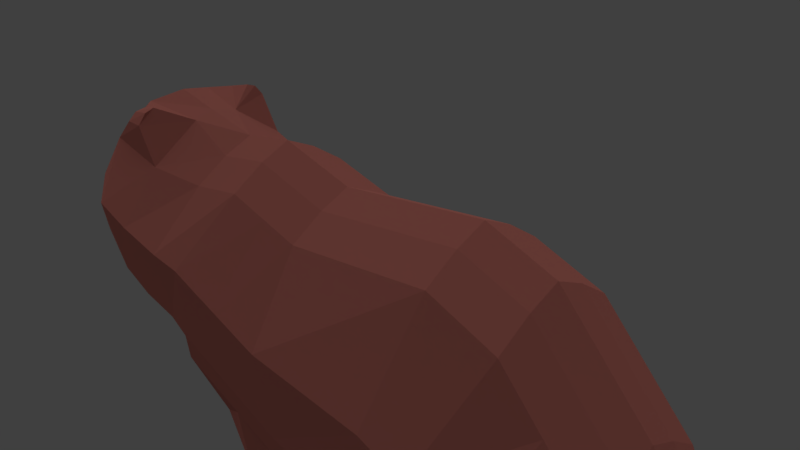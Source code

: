 # Source: Bear.blend  (saved by Blender 2.79.0; exported with 4.5.12 LTS)
import bpy
from mathutils import Matrix  # noqa: F401  (used for matrix-valued properties, if any)

bpy.ops.wm.read_factory_settings(use_empty=True)
scene = bpy.context.scene
scene.name = 'Scene'

# ---- collections
col_collection_1 = bpy.data.collections.new('Collection 1'); scene.collection.children.link(col_collection_1)

# ---- materials (node trees are filled in below, after node groups)
mat_material_003 = bpy.data.materials.new('Material.003')
mat_material_003.alpha_threshold = 0.0
mat_material_003.roughness = 0.5

# ---- material node trees
mat_material_003.use_nodes = True; mat_material_003.node_tree.nodes.clear()
_N = mat_material_003.node_tree.nodes; _L = mat_material_003.node_tree.links
n0 = _N.new('ShaderNodeOutputMaterial'); n0.name = 'Material Output'; n0.location = (300, 300)
n1 = _N.new('ShaderNodeBsdfDiffuse'); n1.name = 'Diffuse BSDF'; n1.location = (-213, 308)
n1.inputs[0].default_value = (0.4139, 0.1338, 0.1097, 1.0)
n1.inputs[1].default_value = 0.2715
n2 = _N.new('ShaderNodeBsdfHair'); n2.name = 'Hair BSDF'; n2.location = (139, -56)
n3 = _N.new('ShaderNodeBsdfTranslucent'); n3.name = 'Translucent BSDF'; n3.location = (169, -247)
_L.new(n1.outputs[0], n0.inputs[0])
n0.is_active_output = True

# ---- world
world_world = bpy.data.worlds.new('World'); scene.world = world_world
world_world.color = (0.05088, 0.05088, 0.05088)
world_world.use_sun_shadow = False
world_world.sun_shadow_jitter_overblur = 0.0
world_world.cycles.sampling_method = 'MANUAL'

# ---- cameras
cam_camera = bpy.data.cameras.new('Camera')
cam_camera.clip_end = 100.0
cam_camera.lens = 35.0
cam_camera.sensor_width = 32.0
cam_camera.sensor_height = 18.0
cam_camera.ortho_scale = 7.314
cam_camera.dof.focus_distance = 0.0

# ---- lights
light_lamp = bpy.data.lights.new('Lamp', 'SUN')
light_lamp.transmission_factor = 0.0
light_lamp.cutoff_distance = 30.0
light_lamp.angle = 2.415
light_lamp.energy = 1.0
light_lamp.shadow_buffer_clip_start = 1.001
light_lamp.shadow_soft_size = 2.629
light_lamp.shadow_cascade_max_distance = 1000.0

# ---- meshes
me_plane = bpy.data.meshes.new('Plane')
me_plane.from_pydata([(-2.498, 1.222, -2.164), (-1.953, 1.128, -2.101), (-3.307, 0.8088, 1.128), (-2.392, 0.8088, 1.426), (-0.4781, 1.258, -1.688), (-0.3163, 0.8088, 1.108), (1.51, 1.258, -1.099), (0.7921, 0.8088, 1.366), (1.702, 1.028, -0.8896), (1.605, 0.8088, 1.207), (2.265, 1.028, -0.8136), (2.379, 0.9682, 1.27), (2.762, 1.028, -0.6142), (3.293, 0.9682, 1.427), (3.654, 0.877, -0.2723), (4.086, 0.6235, 0.9949), (4.12, 0.7135, -0.2421), (4.41, 0.4982, 0.5059), (4.461, 0.6197, -0.01851), (4.805, 0.4727, 0.3577), (-4.109, 1.057, -2.373), (-4.474, 0.8088, -0.06552), (-4.465, 1.028, -1.722), (-4.742, 0.8088, -0.8684), (-2.308, 0.0, -2.412), (-1.953, 0.0, -2.35), (-3.307, 0.0, 1.592), (-2.392, 0.0, 1.89), (-0.4781, 0.0, -1.937), (-0.3163, 0.0, 1.571), (1.51, 0.0, -1.347), (0.7921, 0.0, 1.83), (1.702, 0.0, -1.138), (1.605, 0.0, 1.671), (2.265, 0.0, -1.062), (2.505, 0.0, 1.809), (2.762, 0.0, -0.8629), (3.167, 0.0, 1.924), (3.654, 0.0, -0.6272), (4.086, 0.0, 1.472), (4.12, 0.0, -0.5795), (4.386, 0.0, 0.9626), (4.509, 0.0, -0.3886), (4.723, 0.0, 0.7705), (-4.109, 0.0, -2.622), (-4.474, 0.0, 0.3981), (-4.583, 0.0, -1.722), (-4.966, 0.0, -0.4048), (4.83, 0.0, -0.1616), (5.314, 0.0, 0.5089), (-4.578, 0.3873, -1.722), (-4.966, 0.3873, -0.5156), (-0.3163, 0.3873, 1.393), (0.7921, 0.3873, 1.651), (4.086, 0.32, 1.294), (4.391, 0.3094, 0.7845), (2.762, 0.4946, -0.8283), (2.265, 0.4946, -1.028), (-4.474, 0.3873, 0.22), (-3.307, 0.3873, 1.414), (-2.392, 0.3873, 1.712), (2.379, 0.3072, 1.747), (3.293, 0.4506, 1.821), (-3.956, 0.1742, -2.588), (1.702, 0.4946, -1.104), (1.51, 0.3735, -1.313), (4.462, 0.4449, -0.3154), (4.12, 0.4144, -0.4962), (5.266, 0.1846, 0.3286), (4.754, 0.386, -0.1252), (1.605, 0.3873, 1.493), (4.734, 0.2691, 0.5924), (-0.4781, 0.3735, -1.902), (-1.953, 0.3944, -2.315), (3.654, 0.4613, -0.5584), (-2.308, 0.1626, -2.378), (-3.89, 1.074, -3.223), (-2.648, 1.178, -2.89), (-3.737, 0.41, -3.223), (-2.457, 0.2682, -2.89), (-3.852, 0.8248, -4.207), (-2.956, 1.028, -3.946), (-3.699, 0.41, -4.207), (-2.765, 0.3873, -3.946), (-3.736, 0.9262, -4.372), (-2.709, 1.028, -4.204), (-3.583, 0.41, -4.372), (-2.518, 0.3873, -4.204), (-2.279, 1.028, -4.559), (-2.509, 1.028, -4.32), (-2.279, 0.3873, -4.559), (-2.319, 0.3873, -4.32), (-0.4174, 1.179, -1.688), (1.51, 1.258, -1.099), (1.275, 0.2069, -1.053), (-0.4781, 0.2663, -1.688), (-0.07441, 1.014, -2.947), (1.236, 0.9301, -1.986), (1.133, 0.287, -1.94), (-0.2564, 0.3228, -2.947), (-0.05065, 0.9494, -3.731), (0.777, 0.8576, -3.071), (0.6736, 0.4307, -3.025), (-0.2326, 0.3873, -3.731), (0.1394, 0.9494, -4.381), (0.6344, 0.8576, -3.878), (0.531, 0.502, -3.832), (-0.04255, 0.3873, -4.381), (0.5945, 1.023, -4.538), (0.6809, 0.8576, -4.206), (0.5775, 0.502, -4.201), (0.4125, 0.3873, -4.538), (1.374, 0.9494, -4.662), (1.261, 0.8169, -4.369), (1.272, 0.5471, -4.365), (1.399, 0.4428, -4.662), (-2.806, 1.51, -0.2045), (-2.172, 1.51, -0.02453), (-0.3975, 1.51, 0.02388), (1.152, 1.51, 0.4482), (1.654, 1.51, 0.474), (2.385, 1.51, 0.5811), (2.964, 1.51, 0.7381), (3.833, 1.018, 0.7443), (4.333, 0.8159, 0.3759), (4.821, 0.4719, 0.2899), (-4.291, 1.51, -0.9047), (-4.666, 1.063, -1.079), (-5.038, 0.0, -1.269), (5.377, 0.0, 0.1722), (5.187, 0.2497, 0.1811), (-4.79, 0.3873, -1.121), (-2.461, 1.353, -1.605), (-4.165, 1.353, -1.966), (-4.51, 1.039, -1.537), (-4.72, 0.0, -1.547), (5.11, 0.339, 0.06521), (-2.02, 1.353, -1.506), (-0.4533, 1.353, -1.206), (1.4, 1.353, -0.6668), (1.688, 1.353, -0.5142), (2.302, 1.353, -0.4286), (2.824, 1.353, -0.2423), (3.731, 1.12, -0.06056), (4.17, 0.8609, -0.06814), (4.528, 0.643, 0.09898), (5.151, 0.0, 0.01667), (-4.698, 0.4245, -1.537), (2.995, 0.9415, 1.729), (2.689, 0.9649, 1.751), (2.991, 0.6734, 1.865), (2.689, 0.7273, 1.939), (0.4658, 1.258, -1.408), (0.21, 0.8088, 1.23), (0.4658, 0.0, -1.657), (0.21, 0.0, 1.694), (0.4658, 0.3735, -1.622), (0.21, 0.3873, 1.516), (0.4658, 1.258, -1.408), (0.4658, 0.1836, -1.408), (0.5146, 1.096, -2.491), (0.5146, 0.2514, -2.491), (0.309, 1.028, -3.418), (0.309, 0.3535, -3.418), (0.3411, 1.028, -4.142), (0.3411, 0.3873, -4.142), (0.6022, 1.028, -4.38), (0.6022, 0.3873, -4.38), (1.378, 0.8958, -4.523), (1.369, 0.4859, -4.523), (0.3383, 1.51, 0.2254), (0.4266, 1.353, -0.9497), (-0.3777, 0.6723, -2.947), (0.812, 0.6959, -4.206), (1.367, 0.6349, -1.986), (-0.1638, 0.6468, -4.381), (0.7655, 0.7031, -3.878), (-0.3539, 0.7461, -3.731), (1.603, 0.6999, -4.662), (1.314, 0.7027, -4.369), (0.9081, 0.6176, -3.071), (1.472, 0.7042, -4.523), (0.2912, 0.749, -4.538), (-0.5768, 0.7211, -1.816), (1.484, 0.5684, -1.26), (-3.867, 0.8088, 0.5551), (-3.172, 1.31, -2.264), (-3.867, 0.0, 1.019), (-3.172, 0.0, -2.513), (-3.172, 0.02919, -2.479), (-3.867, 0.3873, 0.8407), (-3.145, 1.296, -3.05), (-3.145, 0.1973, -3.05), (-3.287, 1.098, -4.071), (-3.287, 0.3657, -4.071), (-3.103, 1.098, -4.285), (-3.103, 0.3873, -4.285), (-2.094, 1.028, -4.477), (-2.094, 0.3873, -4.477), (-3.519, 1.51, -0.5406), (-3.279, 1.353, -1.778), (-2.279, 0.7581, -4.559), (-4.146, 0.6834, -3.223), (-2.518, 0.5246, -4.204), (-2.308, 0.6657, -2.276), (-3.992, 0.5581, -4.372), (-2.765, 0.6575, -3.946), (-2.094, 0.7256, -4.477), (-4.108, 0.5982, -4.207), (-2.457, 0.6762, -2.89), (-4.365, 0.5842, -2.478), (-2.319, 0.6961, -4.32), (-2.201, 0.6961, -4.403), (2.689, 0.8516, 1.895), (2.995, 0.8332, 1.835)], [], [(116, 2, 3, 117), (137, 138, 4, 1), (171, 139, 6, 152), (139, 140, 8, 6), (140, 141, 10, 8), (141, 142, 12, 10), (142, 143, 14, 12), (143, 144, 16, 14), (144, 145, 18, 16), (199, 126, 21, 185), (126, 127, 23, 21), (18, 136, 69, 66), (147, 50, 46, 135), (157, 52, 29, 155), (57, 56, 36, 34), (58, 51, 47, 45), (60, 59, 26, 27), (62, 61, 35, 37), (50, 63, 44, 46), (65, 64, 32, 30), (67, 66, 42, 40), (130, 68, 49, 129), (70, 53, 31, 33), (71, 55, 41, 43), (73, 72, 28, 25), (56, 74, 38, 36), (66, 69, 48, 42), (52, 60, 27, 29), (54, 62, 37, 39), (68, 71, 43, 49), (64, 57, 34, 32), (190, 58, 45, 187), (61, 70, 33, 35), (189, 75, 24, 188), (156, 65, 30, 154), (74, 67, 40, 38), (75, 73, 25, 24), (0, 1, 73, 75, 204), (14, 16, 67, 74), (6, 65, 94, 93), (0, 204, 209, 77), (11, 9, 70, 61), (185, 21, 58, 190), (8, 10, 57, 64), (19, 71, 68), (15, 13, 62, 54), (5, 3, 60, 52), (19, 68, 130, 125), (12, 14, 74, 56), (1, 4, 72, 73), (19, 17, 55, 71), (9, 7, 53, 70), (16, 18, 66, 67), (6, 8, 64, 65), (22, 20, 210, 63, 50), (61, 62, 150, 151), (3, 2, 59, 60), (21, 23, 51, 58), (10, 12, 56, 57), (153, 5, 52, 157), (134, 22, 50, 147), (77, 209, 206, 81), (63, 210, 202, 78), (186, 0, 77, 191), (189, 63, 78, 192), (193, 81, 85, 195), (191, 77, 81, 193), (192, 78, 82, 194), (78, 202, 208, 82), (196, 86, 90, 198), (194, 82, 86, 196), (82, 208, 205, 86), (81, 206, 203, 85), (197, 89, 211, 212, 207), (86, 205, 201, 90), (85, 203, 211, 89), (195, 85, 89, 197), (72, 4, 92, 95), (152, 6, 93, 158), (156, 72, 95, 159), (159, 95, 99, 161), (99, 172, 177, 103), (93, 94, 184, 174, 97), (95, 92, 183, 172, 99), (158, 93, 97, 160), (103, 177, 175, 107), (160, 97, 101, 162), (161, 99, 103, 163), (97, 174, 180, 101), (165, 107, 111, 167), (162, 101, 105, 164), (163, 103, 107, 165), (101, 180, 176, 105), (111, 182, 178, 115), (105, 176, 173, 109), (107, 175, 182, 111), (164, 105, 109, 166), (168, 113, 179, 181), (166, 109, 113, 168), (167, 111, 115, 169), (109, 173, 179, 113), (23, 127, 131, 51), (125, 130, 136, 18, 145), (136, 130, 129, 146), (51, 131, 128, 47), (133, 134, 127, 126), (200, 133, 126, 199), (17, 19, 125, 124), (15, 17, 124, 123), (13, 15, 123, 122), (11, 13, 122, 121), (9, 11, 121, 120), (7, 9, 120, 119), (153, 7, 119, 170), (3, 5, 118, 117), (132, 116, 117, 137), (0, 132, 137, 1), (186, 20, 133, 200), (20, 22, 134, 133), (69, 136, 146, 48), (127, 134, 147, 131), (131, 147, 135, 128), (124, 125, 145, 144), (123, 124, 144, 143), (122, 123, 143, 142), (121, 122, 142, 141), (120, 121, 141, 140), (119, 120, 140, 139), (170, 119, 139, 171), (117, 118, 138, 137), (148, 149, 213, 214), (62, 13, 148, 214, 150), (13, 11, 149, 148), (11, 61, 151, 213, 149), (118, 170, 171, 138), (5, 153, 170, 118), (110, 167, 169, 114), (108, 166, 168, 112), (112, 168, 181, 178), (104, 164, 166, 108), (102, 163, 165, 106), (100, 162, 164, 104), (106, 165, 167, 110), (98, 161, 163, 102), (96, 160, 162, 100), (92, 158, 160, 96), (94, 159, 161, 98), (65, 156, 159, 94), (4, 152, 158, 92), (7, 153, 157, 53), (72, 156, 154, 28), (53, 157, 155, 31), (138, 171, 152, 4), (179, 173, 110, 114), (178, 181, 169, 115), (177, 172, 96, 100), (172, 183, 92, 96), (175, 177, 100, 104), (178, 182, 108, 112), (182, 175, 104, 108), (181, 179, 114, 169), (174, 184, 94, 98), (180, 174, 98, 102), (176, 180, 102, 106), (173, 176, 106, 110), (0, 186, 200, 132), (132, 200, 199, 116), (84, 195, 197, 88), (88, 197, 207, 201), (83, 194, 196, 87), (87, 196, 198, 91), (79, 192, 194, 83), (76, 191, 193, 80), (80, 193, 195, 84), (75, 189, 192, 79), (20, 186, 191, 76), (2, 185, 190, 59), (63, 189, 188, 44), (59, 190, 187, 26), (116, 199, 185, 2), (203, 206, 83, 87), (202, 210, 20, 76), (201, 207, 198, 90), (209, 204, 75, 79), (207, 212, 211, 91, 198), (201, 205, 84, 88), (205, 208, 80, 84), (206, 209, 79, 83), (208, 202, 76, 80), (211, 203, 87, 91), (214, 213, 151, 150), (17, 15, 54, 39, 41, 55)])
me_plane.materials.append(mat_material_003)
me_plane.use_remesh_preserve_volume = False
me_plane.use_remesh_preserve_attributes = False
me_plane.use_mirror_vertex_groups = False
me_plane.update()

# ---- objects
ob_plane = bpy.data.objects.new('Plane', me_plane)
ob_lamp = bpy.data.objects.new('Lamp', light_lamp)
ob_camera = bpy.data.objects.new('Camera', cam_camera)

# ---- transforms, parenting, visibility, modifiers, constraints
ob_plane.location = (0.114, -0.6843, -0.2809)
ob_plane.scale = (-1.0, 1.0, 1.0)
ob_plane.lineart.crease_threshold = 0.0
_m = ob_plane.modifiers.new('Mirror', 'MIRROR')
_m.use_axis = (False, True, False)
_m.use_clip = True
ob_lamp.location = (18.51, 1.005, 15.79)
ob_lamp.rotation_euler = (-0.248, 0.3098, 1.93)
ob_lamp.lock_rotations_4d = False
ob_lamp.empty_display_type = 'ARROWS'
ob_lamp.color = (0.0, 0.0, 0.0, 0.0)
ob_lamp.lineart.crease_threshold = 0.0
ob_camera.location = (7.481, -6.508, 5.344)
ob_camera.rotation_euler = (1.109, 0.0, 0.8149)
ob_camera.lock_rotations_4d = False
ob_camera.empty_display_type = 'ARROWS'
ob_camera.color = (0.0, 0.0, 0.0, 0.0)
ob_camera.display_type = 'WIRE'
ob_camera.lineart.crease_threshold = 0.0

# ---- collection membership
col_collection_1.objects.link(ob_plane)
col_collection_1.objects.link(ob_lamp)
col_collection_1.objects.link(ob_camera)

# ---- scene / render settings (as saved in the file)
scene.camera = ob_camera
scene.frame_start = 1; scene.frame_end = 250; scene.frame_set(1)
scene.render.engine = 'CYCLES'
scene.render.resolution_percentage = 50
scene.render.dither_intensity = 0.0
scene.cycles.use_denoising = False
scene.cycles.samples = 128
scene.cycles.sampling_pattern = 'TABULATED_SOBOL'
scene.cycles.use_adaptive_sampling = False
scene.cycles.use_light_tree = False
scene.cycles.blur_glossy = 0.0
scene.cycles.sample_clamp_indirect = 0.0
scene.view_settings.view_transform = 'Standard'
bpy.context.view_layer.update()
